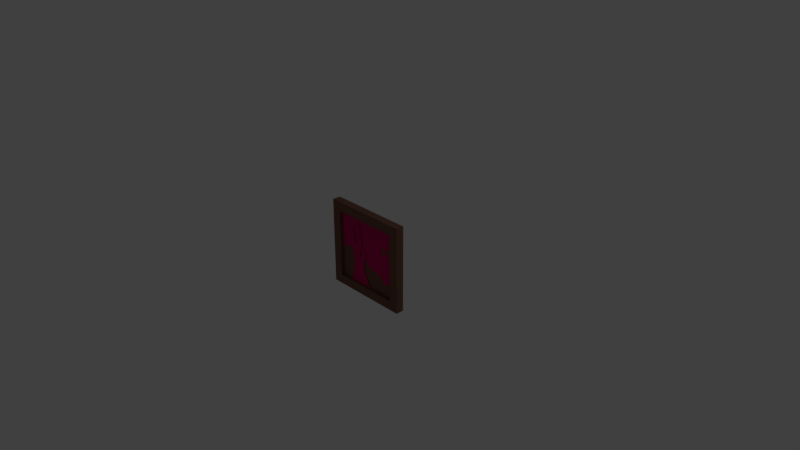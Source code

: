 # Source: cuadro02.blend  (saved by Blender 2.79.0; exported with 4.5.12 LTS)
import bpy
from mathutils import Matrix  # noqa: F401  (used for matrix-valued properties, if any)

bpy.ops.wm.read_factory_settings(use_empty=True)
scene = bpy.context.scene
scene.name = 'Scene'

# ---- collections
col_collection_1 = bpy.data.collections.new('Collection 1'); scene.collection.children.link(col_collection_1)

# ---- materials (node trees are filled in below, after node groups)
mat_cuadro2_c = bpy.data.materials.new('cuadro2_c')
mat_cuadro2_c.alpha_threshold = 0.0
mat_cuadro2_c.use_transparent_shadow = False
mat_cuadro2_c.diffuse_color = (0.1912, 0.09084, 0.0648, 1.0)
mat_cuadro2_c.roughness = 0.5
mat_cuadro2_c.line_color = (0.0, 0.0, 0.0, 1.0)
mat_cuadro2_c2 = bpy.data.materials.new('cuadro2_c2')
mat_cuadro2_c2.alpha_threshold = 0.0
mat_cuadro2_c2.use_transparent_shadow = False
mat_cuadro2_c2.diffuse_color = (1.0, 0.4038, 0.0268, 1.0)
mat_cuadro2_c2.roughness = 0.5
mat_cuadro2_c3 = bpy.data.materials.new('cuadro2_c3')
mat_cuadro2_c3.alpha_threshold = 0.0
mat_cuadro2_c3.use_transparent_shadow = False
mat_cuadro2_c3.diffuse_color = (1.0, 0.9395, 0.4125, 1.0)
mat_cuadro2_c3.roughness = 0.5
mat_cuadro2_c3.specular_intensity = 0.0
mat_cuadro2_c4 = bpy.data.materials.new('cuadro2_c4')
mat_cuadro2_c4.alpha_threshold = 0.0
mat_cuadro2_c4.use_transparent_shadow = False
mat_cuadro2_c4.diffuse_color = (0.1912, 0.09084, 0.0648, 1.0)
mat_cuadro2_c4.roughness = 0.5
mat_cuadro2_c5 = bpy.data.materials.new('cuadro2_c5')
mat_cuadro2_c5.alpha_threshold = 0.0
mat_cuadro2_c5.use_transparent_shadow = False
mat_cuadro2_c5.roughness = 0.5
mat_cuadro2_c6 = bpy.data.materials.new('cuadro2_c6')
mat_cuadro2_c6.alpha_threshold = 0.0
mat_cuadro2_c6.use_transparent_shadow = False
mat_cuadro2_c6.diffuse_color = (0.5583, 0.005605, 0.1221, 1.0)
mat_cuadro2_c6.roughness = 0.5

# ---- material node trees

# ---- world
world_world = bpy.data.worlds.new('World'); scene.world = world_world
world_world.color = (0.05088, 0.05088, 0.05088)
world_world.use_sun_shadow = False
world_world.sun_shadow_jitter_overblur = 0.0
world_world.cycles.sampling_method = 'MANUAL'

# ---- cameras
cam_camera = bpy.data.cameras.new('Camera')
cam_camera.clip_end = 100.0
cam_camera.lens = 35.0
cam_camera.sensor_width = 32.0
cam_camera.sensor_height = 18.0
cam_camera.ortho_scale = 7.314
cam_camera.dof.focus_distance = 0.0
cam_camera.dof.aperture_fstop = 128.0

# ---- lights
light_lamp = bpy.data.lights.new('Lamp', 'POINT')
light_lamp.transmission_factor = 0.0
light_lamp.cutoff_distance = 30.0
light_lamp.energy = 100.0
light_lamp.shadow_buffer_clip_start = 1.001
light_lamp.shadow_soft_size = 0.1
light_lamp.shadow_maximum_resolution = 0.006
light_lamp.use_absolute_resolution = True

# ---- meshes
me_cube = bpy.data.meshes.new('Cube')
me_cube.from_pydata([(0.6, 0.03253, -0.6), (0.6, -0.07914, -0.6), (-0.6, -0.07914, -0.6), (-0.6, 0.03253, -0.6), (0.6, 0.03253, 0.6), (0.6, -0.07914, 0.6), (-0.6, -0.07914, 0.6), (-0.6, 0.03253, 0.6), (0.4725, -0.07914, -0.4725), (-0.4725, -0.07914, -0.4725), (0.4725, -0.07914, 0.4725), (-0.4725, -0.07914, 0.4725), (0.4725, -0.02135, -0.4725), (-0.4725, -0.02135, -0.4725), (0.4725, -0.02135, 0.4725), (-0.4725, -0.02135, 0.4725), (-0.1296, -0.03354, -0.009209), (-0.2194, -0.03354, -0.15), (-0.3521, -0.03354, -0.0235), (0.3705, -0.03354, 0.1765), (0.4889, -0.03354, 0.2663), (0.3746, -0.03354, 0.3766), (0.2868, -0.03354, 0.07448), (0.5012, -0.03354, 0.05407), (0.2766, -0.03354, -0.08269), (0.09496, -0.03354, -0.09494), (-0.04588, -0.03354, -0.07861), (0.02761, -0.03354, -0.1664), (0.2603, -0.03354, -0.2215), (0.5093, -0.03354, -0.09698), (-0.5031, -0.03354, 0.152), (-0.2357, -0.03354, 0.1031), (-0.003011, -0.03354, 0.1949), (0.1235, -0.03354, 0.1194), (0.1011, -0.03354, -0.005126), (0.2868, -0.03354, 0.07448), (0.2889, -0.03354, 0.2378), (0.08068, -0.03354, 0.3378), (-0.1786, -0.03354, 0.2663), (-0.35, -0.03354, 0.2888), (-0.4827, -0.03354, 0.3847), (0.07455, -0.04437, -0.5099), (-0.052, -0.04437, -0.2336), (-0.01526, -0.04437, 0.02345), (-0.04383, -0.04437, 0.02921), (-0.1316, -0.04437, -0.09549), (-0.09282, -0.04437, 0.1577), (-0.1377, -0.04437, 0.386), (-0.1643, -0.04437, 0.3822), (-0.15, -0.04437, 0.2326), (-0.2051, -0.04437, 0.07717), (-0.2398, -0.04437, 0.2728), (-0.2806, -0.04437, 0.2748), (-0.2786, -0.04437, 0.02729), (-0.2316, -0.04437, -0.1761), (-0.3031, -0.04437, -0.5137), (0.2685, -0.03354, -0.3664), (0.195, -0.03354, -0.2991), (0.3236, -0.03354, -0.2991), (0.2705, -0.03354, -0.4991), (0.4971, -0.03354, -0.5032), (0.4971, -0.03354, -0.3685), (0.5032, -0.03354, -0.2725), (0.09292, -0.03354, -0.4909), (-0.04179, -0.03354, -0.2888), (-0.1234, -0.03354, -0.4848), (-0.3194, -0.03354, -0.2888), (-0.5133, -0.03354, -0.01941), (-0.5235, -0.03354, -0.15), (-0.5031, -0.03354, -0.2888), (-0.5011, -0.03354, -0.497), (-0.3296, -0.03354, -0.493), (0.4869, -0.03354, 0.499), (0.3705, -0.03354, 0.499), (0.05822, -0.03354, 0.4888), (-0.4909, -0.03354, 0.5011)], [], [(0, 1, 2, 3), (4, 7, 6, 5), (0, 4, 5, 1), (2, 1, 8, 9), (2, 6, 7, 3), (4, 0, 3, 7), (11, 9, 13, 15), (5, 6, 11, 10), (6, 2, 9, 11), (1, 5, 10, 8), (12, 14, 15, 13), (9, 8, 12, 13), (10, 11, 15, 14), (8, 10, 14, 12), (19, 20, 21, 36), (25, 26, 27), (25, 27, 28, 24), (24, 28, 29, 23), (37, 38, 32), (34, 35, 36, 33), (37, 32, 33, 36), (38, 39, 31, 32), (47, 48, 49, 46), (53, 45, 50), (43, 44, 45, 42), (53, 54, 42, 45), (40, 30, 31, 39), (49, 50, 45, 46), (51, 52, 53, 50), (55, 41, 42, 54), (18, 17, 16, 31), (56, 58, 28, 57), (59, 60, 61, 56), (62, 29, 28, 58), (58, 56, 61, 62), (57, 63, 59, 56), (27, 64, 57, 28), (63, 57, 64, 65), (64, 27, 17, 66), (16, 17, 27, 26), (26, 25, 34, 16), (22, 34, 25, 24), (19, 36, 22), (23, 20, 19), (24, 23, 19, 22), (32, 16, 34, 33), (31, 16, 32), (18, 31, 30, 67), (66, 17, 68, 69), (17, 18, 67, 68), (64, 66, 71, 65), (70, 71, 66, 69), (40, 39, 38, 37), (36, 21, 37), (73, 21, 20, 72), (75, 40, 37, 74), (37, 21, 73, 74)])
me_cube.polygons.foreach_set('material_index', [0, 0, 0, 0, 0, 0, 0, 0, 0, 0, 0, 0, 0, 0, 5, 5, 5, 5, 5, 5, 5, 5, 5, 5, 5, 5, 5, 5, 5, 5, 0, 0, 0, 5, 0, 0, 0, 0, 0, 0, 5, 5, 0, 0, 5, 5, 5, 5, 0, 0, 0, 0, 5, 5, 5, 5, 5])
me_cube.materials.append(mat_cuadro2_c)
me_cube.materials.append(mat_cuadro2_c2)
me_cube.materials.append(mat_cuadro2_c3)
me_cube.materials.append(mat_cuadro2_c4)
me_cube.materials.append(mat_cuadro2_c5)
me_cube.materials.append(mat_cuadro2_c6)
me_cube.use_remesh_preserve_volume = False
me_cube.use_remesh_preserve_attributes = False
me_cube.use_mirror_vertex_groups = False
me_cube.update()

# ---- objects
ob_cube = bpy.data.objects.new('Cube', me_cube)
ob_lamp = bpy.data.objects.new('Lamp', light_lamp)
ob_camera = bpy.data.objects.new('Camera', cam_camera)

# ---- transforms, parenting, visibility, modifiers, constraints
ob_cube.location = (0.0, 0.0, 0.0)
ob_cube.lock_rotations_4d = False
ob_cube.empty_display_type = 'ARROWS'
ob_cube.lineart.crease_threshold = 0.0
ob_lamp.location = (4.076, 1.005, 5.904)
ob_lamp.rotation_euler = (0.6503, 0.05522, 1.866)
ob_lamp.lock_rotations_4d = False
ob_lamp.empty_display_type = 'ARROWS'
ob_lamp.color = (0.0, 0.0, 0.0, 0.0)
ob_lamp.lineart.crease_threshold = 0.0
ob_camera.location = (7.481, -6.508, 5.344)
ob_camera.rotation_euler = (1.109, 0.0, 0.8149)
ob_camera.lock_rotations_4d = False
ob_camera.empty_display_type = 'ARROWS'
ob_camera.color = (0.0, 0.0, 0.0, 0.0)
ob_camera.display_type = 'WIRE'
ob_camera.lineart.crease_threshold = 0.0

# ---- collection membership
col_collection_1.objects.link(ob_cube)
col_collection_1.objects.link(ob_lamp)
col_collection_1.objects.link(ob_camera)

# ---- scene / render settings (as saved in the file)
scene.camera = ob_camera
scene.frame_start = 1; scene.frame_end = 250; scene.frame_set(1)
scene.render.engine = 'BLENDER_EEVEE_NEXT'
scene.render.resolution_percentage = 50
scene.render.dither_intensity = 0.0
scene.cycles.use_denoising = False
scene.cycles.samples = 128
scene.cycles.sampling_pattern = 'TABULATED_SOBOL'
scene.cycles.use_adaptive_sampling = False
scene.cycles.use_light_tree = False
scene.cycles.blur_glossy = 0.0
scene.cycles.sample_clamp_indirect = 0.0
scene.view_settings.view_transform = 'Standard'
bpy.context.view_layer.update()
